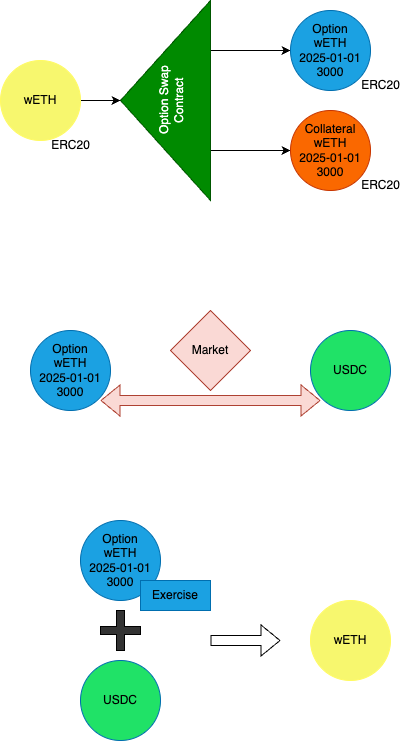

The diagram above was exported from draw.io. Its source (the exported page's mxGraphModel, read from the mxfile embedded in the PNG):
<mxGraphModel dx="1224" dy="774" grid="1" gridSize="10" guides="1" tooltips="1" connect="1" arrows="1" fold="1" page="1" pageScale="1" pageWidth="850" pageHeight="1100" math="0" shadow="0">
  <root>
    <mxCell id="0" />
    <mxCell id="1" parent="0" />
    <mxCell id="bA5UnjsFuITjD8SUiumk-10" style="edgeStyle=orthogonalEdgeStyle;rounded=0;orthogonalLoop=1;jettySize=auto;html=1;exitX=0;exitY=0.75;exitDx=0;exitDy=0;" edge="1" parent="1" source="bA5UnjsFuITjD8SUiumk-1" target="bA5UnjsFuITjD8SUiumk-7">
      <mxGeometry relative="1" as="geometry" />
    </mxCell>
    <mxCell id="bA5UnjsFuITjD8SUiumk-11" style="edgeStyle=orthogonalEdgeStyle;rounded=0;orthogonalLoop=1;jettySize=auto;html=1;exitX=0;exitY=0.25;exitDx=0;exitDy=0;entryX=0;entryY=0.5;entryDx=0;entryDy=0;" edge="1" parent="1" source="bA5UnjsFuITjD8SUiumk-1" target="bA5UnjsFuITjD8SUiumk-6">
      <mxGeometry relative="1" as="geometry" />
    </mxCell>
    <mxCell id="bA5UnjsFuITjD8SUiumk-1" value="&lt;div&gt;&lt;br&gt;&lt;/div&gt;Option Swap&lt;div&gt;Contract&lt;/div&gt;" style="triangle;whiteSpace=wrap;html=1;rotation=-180;fillColor=#008a00;strokeColor=#005700;fontColor=#ffffff;textDirection=vertical-rl;verticalAlign=middle;" vertex="1" parent="1">
      <mxGeometry x="360" y="300" width="90" height="200" as="geometry" />
    </mxCell>
    <mxCell id="bA5UnjsFuITjD8SUiumk-5" value="" style="edgeStyle=orthogonalEdgeStyle;rounded=0;orthogonalLoop=1;jettySize=auto;html=1;" edge="1" parent="1" source="bA5UnjsFuITjD8SUiumk-4" target="bA5UnjsFuITjD8SUiumk-1">
      <mxGeometry relative="1" as="geometry" />
    </mxCell>
    <mxCell id="bA5UnjsFuITjD8SUiumk-4" value="&lt;font color=&quot;#000000&quot;&gt;wETH&lt;/font&gt;" style="ellipse;whiteSpace=wrap;html=1;aspect=fixed;fillColor=#F7F76E;fontColor=#ffffff;strokeColor=#FFFA61;" vertex="1" parent="1">
      <mxGeometry x="240" y="360" width="80" height="80" as="geometry" />
    </mxCell>
    <mxCell id="bA5UnjsFuITjD8SUiumk-6" value="&lt;font color=&quot;#000000&quot;&gt;Collateral&lt;/font&gt;&lt;div style=&quot;color: rgb(255, 255, 255);&quot;&gt;&lt;font color=&quot;#000000&quot;&gt;wETH&lt;/font&gt;&lt;/div&gt;&lt;div style=&quot;color: rgb(255, 255, 255);&quot;&gt;&lt;font color=&quot;#000000&quot;&gt;2025-01-01&lt;/font&gt;&lt;/div&gt;&lt;div style=&quot;color: rgb(255, 255, 255);&quot;&gt;&lt;font color=&quot;#000000&quot;&gt;3000&lt;/font&gt;&lt;/div&gt;" style="ellipse;whiteSpace=wrap;html=1;aspect=fixed;fillColor=#fa6800;fontColor=#000000;strokeColor=#C73500;" vertex="1" parent="1">
      <mxGeometry x="530" y="410" width="80" height="80" as="geometry" />
    </mxCell>
    <mxCell id="bA5UnjsFuITjD8SUiumk-7" value="&lt;font color=&quot;#000000&quot;&gt;Option&lt;/font&gt;&lt;div&gt;&lt;font color=&quot;#000000&quot;&gt;wETH&lt;/font&gt;&lt;/div&gt;&lt;div&gt;&lt;font color=&quot;#000000&quot;&gt;2025-01-01&lt;/font&gt;&lt;/div&gt;&lt;div&gt;&lt;font color=&quot;#000000&quot;&gt;3000&lt;/font&gt;&lt;/div&gt;" style="ellipse;whiteSpace=wrap;html=1;aspect=fixed;fillColor=#1ba1e2;fontColor=#ffffff;strokeColor=#006EAF;" vertex="1" parent="1">
      <mxGeometry x="530" y="310" width="80" height="80" as="geometry" />
    </mxCell>
    <mxCell id="bA5UnjsFuITjD8SUiumk-12" value="ERC20" style="text;html=1;align=center;verticalAlign=middle;resizable=0;points=[];autosize=1;strokeColor=none;fillColor=none;" vertex="1" parent="1">
      <mxGeometry x="590" y="370" width="60" height="30" as="geometry" />
    </mxCell>
    <mxCell id="bA5UnjsFuITjD8SUiumk-13" value="ERC20" style="text;html=1;align=center;verticalAlign=middle;resizable=0;points=[];autosize=1;strokeColor=none;fillColor=none;" vertex="1" parent="1">
      <mxGeometry x="590" y="470" width="60" height="30" as="geometry" />
    </mxCell>
    <mxCell id="bA5UnjsFuITjD8SUiumk-14" value="ERC20" style="text;html=1;align=center;verticalAlign=middle;resizable=0;points=[];autosize=1;strokeColor=none;fillColor=none;" vertex="1" parent="1">
      <mxGeometry x="280" y="430" width="60" height="30" as="geometry" />
    </mxCell>
    <mxCell id="bA5UnjsFuITjD8SUiumk-15" value="&lt;font color=&quot;#000000&quot;&gt;Option&lt;/font&gt;&lt;div&gt;&lt;font color=&quot;#000000&quot;&gt;wETH&lt;/font&gt;&lt;/div&gt;&lt;div&gt;&lt;font color=&quot;#000000&quot;&gt;2025-01-01&lt;/font&gt;&lt;/div&gt;&lt;div&gt;&lt;font color=&quot;#000000&quot;&gt;3000&lt;/font&gt;&lt;/div&gt;" style="ellipse;whiteSpace=wrap;html=1;aspect=fixed;fillColor=#1ba1e2;fontColor=#ffffff;strokeColor=#006EAF;" vertex="1" parent="1">
      <mxGeometry x="270" y="630" width="80" height="80" as="geometry" />
    </mxCell>
    <mxCell id="bA5UnjsFuITjD8SUiumk-17" value="&lt;font color=&quot;#000000&quot;&gt;USDC&lt;/font&gt;" style="ellipse;whiteSpace=wrap;html=1;aspect=fixed;fillColor=#20E267;fontColor=#ffffff;strokeColor=#006EAF;" vertex="1" parent="1">
      <mxGeometry x="550" y="630" width="80" height="80" as="geometry" />
    </mxCell>
    <mxCell id="bA5UnjsFuITjD8SUiumk-18" value="" style="shape=flexArrow;endArrow=classic;startArrow=classic;html=1;rounded=0;fillColor=#fad9d5;strokeColor=#ae4132;" edge="1" parent="1">
      <mxGeometry width="100" height="100" relative="1" as="geometry">
        <mxPoint x="340" y="700" as="sourcePoint" />
        <mxPoint x="560" y="700" as="targetPoint" />
      </mxGeometry>
    </mxCell>
    <mxCell id="bA5UnjsFuITjD8SUiumk-19" value="Market" style="rhombus;whiteSpace=wrap;html=1;fillColor=#fad9d5;strokeColor=#ae4132;" vertex="1" parent="1">
      <mxGeometry x="410" y="610" width="80" height="80" as="geometry" />
    </mxCell>
    <mxCell id="bA5UnjsFuITjD8SUiumk-20" value="&lt;font color=&quot;#000000&quot;&gt;Option&lt;/font&gt;&lt;div&gt;&lt;font color=&quot;#000000&quot;&gt;wETH&lt;/font&gt;&lt;/div&gt;&lt;div&gt;&lt;font color=&quot;#000000&quot;&gt;2025-01-01&lt;/font&gt;&lt;/div&gt;&lt;div&gt;&lt;font color=&quot;#000000&quot;&gt;3000&lt;/font&gt;&lt;/div&gt;" style="ellipse;whiteSpace=wrap;html=1;aspect=fixed;fillColor=#1ba1e2;fontColor=#ffffff;strokeColor=#006EAF;" vertex="1" parent="1">
      <mxGeometry x="320" y="820" width="80" height="80" as="geometry" />
    </mxCell>
    <mxCell id="bA5UnjsFuITjD8SUiumk-22" value="&lt;font color=&quot;#000000&quot;&gt;USDC&lt;/font&gt;" style="ellipse;whiteSpace=wrap;html=1;aspect=fixed;fillColor=#20E267;fontColor=#ffffff;strokeColor=#006EAF;" vertex="1" parent="1">
      <mxGeometry x="320" y="960" width="80" height="80" as="geometry" />
    </mxCell>
    <mxCell id="bA5UnjsFuITjD8SUiumk-23" value="" style="shape=flexArrow;endArrow=classic;html=1;rounded=0;" edge="1" parent="1">
      <mxGeometry width="50" height="50" relative="1" as="geometry">
        <mxPoint x="450" y="940" as="sourcePoint" />
        <mxPoint x="520" y="940" as="targetPoint" />
      </mxGeometry>
    </mxCell>
    <mxCell id="bA5UnjsFuITjD8SUiumk-24" value="&lt;font color=&quot;#000000&quot;&gt;Exercise&lt;/font&gt;" style="rounded=0;whiteSpace=wrap;html=1;fillColor=#1ba1e2;fontColor=#ffffff;strokeColor=#006EAF;" vertex="1" parent="1">
      <mxGeometry x="380" y="880" width="70" height="30" as="geometry" />
    </mxCell>
    <mxCell id="bA5UnjsFuITjD8SUiumk-25" value="" style="shape=cross;whiteSpace=wrap;html=1;fillColor=#333333;" vertex="1" parent="1">
      <mxGeometry x="340" y="910" width="40" height="40" as="geometry" />
    </mxCell>
    <mxCell id="bA5UnjsFuITjD8SUiumk-27" value="&lt;font color=&quot;#000000&quot;&gt;wETH&lt;/font&gt;" style="ellipse;whiteSpace=wrap;html=1;aspect=fixed;fillColor=#F7F76E;fontColor=#ffffff;strokeColor=#FFFA61;" vertex="1" parent="1">
      <mxGeometry x="550" y="900" width="80" height="80" as="geometry" />
    </mxCell>
  </root>
</mxGraphModel>